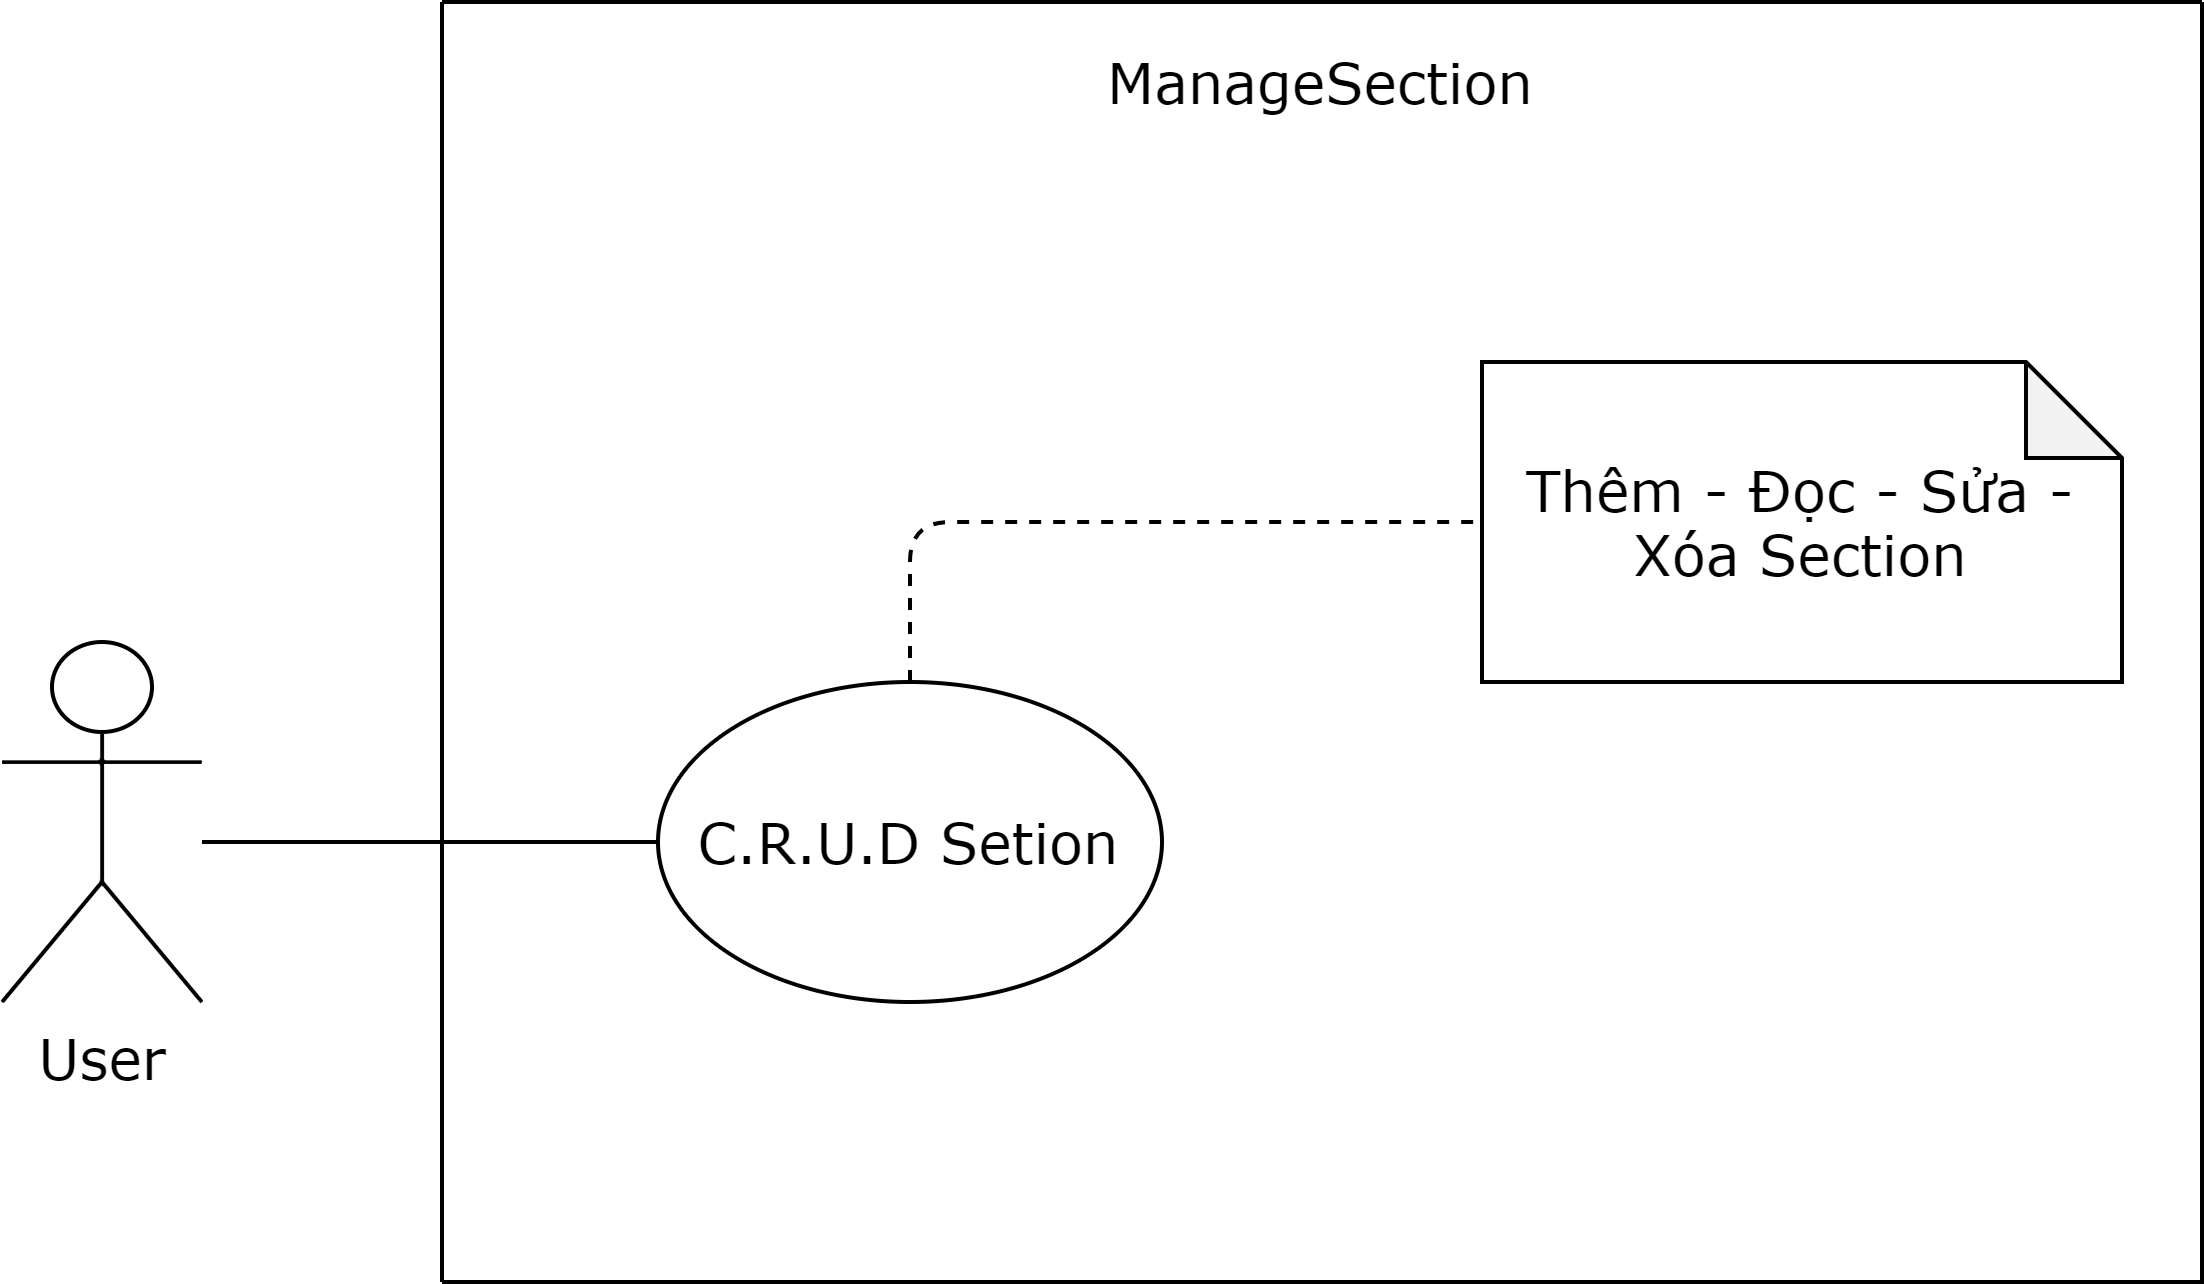

The diagram above was exported from draw.io. Its source (the exported page's mxGraphModel, read from the mxfile embedded in the PNG):
<mxGraphModel dx="970" dy="1674" grid="1" gridSize="10" guides="1" tooltips="1" connect="1" arrows="1" fold="1" page="1" pageScale="1" pageWidth="827" pageHeight="1169" math="0" shadow="0">
  <root>
    <mxCell id="0" />
    <mxCell id="1" parent="0" />
    <mxCell id="yG1IiF-0F8ilOprXAkpE-1" value="User" style="shape=umlActor;verticalLabelPosition=bottom;verticalAlign=top;html=1;outlineConnect=0;fontFamily=Verdana;fontSize=14;" vertex="1" parent="1">
      <mxGeometry x="190" y="150" width="50" height="90" as="geometry" />
    </mxCell>
    <mxCell id="yG1IiF-0F8ilOprXAkpE-2" value="C.R.U.D Setion" style="ellipse;whiteSpace=wrap;html=1;fontFamily=Verdana;fontSize=14;" vertex="1" parent="1">
      <mxGeometry x="354" y="160" width="126" height="80" as="geometry" />
    </mxCell>
    <mxCell id="yG1IiF-0F8ilOprXAkpE-3" value="Thêm - Đọc - Sửa - Xóa Section" style="shape=note;whiteSpace=wrap;html=1;backgroundOutline=1;darkOpacity=0.05;size=24;fontFamily=Verdana;fontSize=14;" vertex="1" parent="1">
      <mxGeometry x="560" y="80" width="160" height="80" as="geometry" />
    </mxCell>
    <mxCell id="yG1IiF-0F8ilOprXAkpE-4" value="" style="endArrow=none;dashed=1;html=1;exitX=0.5;exitY=0;exitDx=0;exitDy=0;entryX=0;entryY=0.5;entryDx=0;entryDy=0;entryPerimeter=0;fontFamily=Verdana;fontSize=14;" edge="1" parent="1" source="yG1IiF-0F8ilOprXAkpE-2" target="yG1IiF-0F8ilOprXAkpE-3">
      <mxGeometry width="50" height="50" relative="1" as="geometry">
        <mxPoint x="390" y="270" as="sourcePoint" />
        <mxPoint x="440" y="220" as="targetPoint" />
        <Array as="points">
          <mxPoint x="417" y="120" />
        </Array>
      </mxGeometry>
    </mxCell>
    <mxCell id="yG1IiF-0F8ilOprXAkpE-5" value="" style="endArrow=none;html=1;entryX=0;entryY=0.5;entryDx=0;entryDy=0;fontFamily=Verdana;fontSize=14;" edge="1" parent="1" target="yG1IiF-0F8ilOprXAkpE-2">
      <mxGeometry width="50" height="50" relative="1" as="geometry">
        <mxPoint x="240" y="200" as="sourcePoint" />
        <mxPoint x="440" y="220" as="targetPoint" />
      </mxGeometry>
    </mxCell>
    <mxCell id="yG1IiF-0F8ilOprXAkpE-6" value="" style="shape=partialRectangle;whiteSpace=wrap;html=1;bottom=0;right=0;fillColor=none;fontFamily=Verdana;fontSize=14;" vertex="1" parent="1">
      <mxGeometry x="300" y="-10" width="440" height="320" as="geometry" />
    </mxCell>
    <mxCell id="yG1IiF-0F8ilOprXAkpE-7" value="" style="shape=partialRectangle;whiteSpace=wrap;html=1;top=0;left=0;fillColor=none;fontFamily=Verdana;fontSize=14;" vertex="1" parent="1">
      <mxGeometry x="300" y="-10" width="440" height="320" as="geometry" />
    </mxCell>
    <mxCell id="yG1IiF-0F8ilOprXAkpE-8" value="ManageSection" style="text;html=1;strokeColor=none;fillColor=none;align=center;verticalAlign=middle;whiteSpace=wrap;rounded=0;fontFamily=Verdana;fontSize=14;" vertex="1" parent="1">
      <mxGeometry x="460" width="120" height="20" as="geometry" />
    </mxCell>
  </root>
</mxGraphModel>